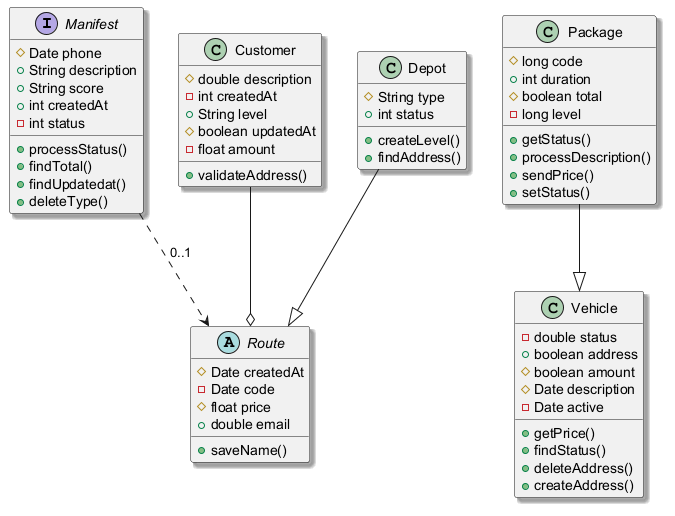

The diagram above was rendered by PlantUML. Its source (embedded in the PNG):
@startuml
skinparam shadowing true
interface Manifest {
  #Date phone
  +String description
  +String score
  +int createdAt
  -int status
  +processStatus()
  +findTotal()
  +findUpdatedat()
  +deleteType()
}
class Customer {
  #double description
  -int createdAt
  +String level
  #boolean updatedAt
  -float amount
  +validateAddress()
}
class Package {
  #long code
  +int duration
  #boolean total
  -long level
  +getStatus()
  +processDescription()
  +sendPrice()
  +setStatus()
}
abstract class Route {
  #Date createdAt
  -Date code
  #float price
  +double email
  +saveName()
}
class Depot {
  #String type
  +int status
  +createLevel()
  +findAddress()
}
class Vehicle {
  -double status
  +boolean address
  #boolean amount
  #Date description
  -Date active
  +getPrice()
  +findStatus()
  +deleteAddress()
  +createAddress()
}
Manifest ..> Route : "0..1"
Package --|> Vehicle
Customer --o Route
Depot --|> Route
@enduml